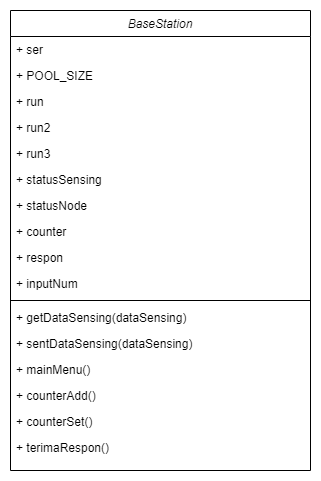

The diagram above was exported from draw.io. Its source (the exported page's mxGraphModel, read from the mxfile embedded in the PNG):
<mxGraphModel dx="868" dy="1594" grid="1" gridSize="10" guides="1" tooltips="1" connect="1" arrows="1" fold="1" page="1" pageScale="1" pageWidth="827" pageHeight="1169" math="0" shadow="0">
  <root>
    <mxCell id="WIyWlLk6GJQsqaUBKTNV-0" />
    <mxCell id="WIyWlLk6GJQsqaUBKTNV-1" parent="WIyWlLk6GJQsqaUBKTNV-0" />
    <mxCell id="pxcq1xAfG1XAKYWHE-2Z-24" value="BaseStation" style="swimlane;fontStyle=2;align=center;verticalAlign=top;childLayout=stackLayout;horizontal=1;startSize=26;horizontalStack=0;resizeParent=1;resizeLast=0;collapsible=1;marginBottom=0;rounded=0;shadow=0;strokeWidth=1;" parent="WIyWlLk6GJQsqaUBKTNV-1" vertex="1">
      <mxGeometry x="120" y="-320" width="300" height="460" as="geometry">
        <mxRectangle x="220" y="120" width="160" height="26" as="alternateBounds" />
      </mxGeometry>
    </mxCell>
    <mxCell id="pxcq1xAfG1XAKYWHE-2Z-25" value="+ ser" style="text;align=left;verticalAlign=top;spacingLeft=4;spacingRight=4;overflow=hidden;rotatable=0;points=[[0,0.5],[1,0.5]];portConstraint=eastwest;" parent="pxcq1xAfG1XAKYWHE-2Z-24" vertex="1">
      <mxGeometry y="26" width="300" height="26" as="geometry" />
    </mxCell>
    <mxCell id="pxcq1xAfG1XAKYWHE-2Z-29" value="+ POOL_SIZE" style="text;align=left;verticalAlign=top;spacingLeft=4;spacingRight=4;overflow=hidden;rotatable=0;points=[[0,0.5],[1,0.5]];portConstraint=eastwest;" parent="pxcq1xAfG1XAKYWHE-2Z-24" vertex="1">
      <mxGeometry y="52" width="300" height="26" as="geometry" />
    </mxCell>
    <mxCell id="3cMqb2CtQf6KoY6OZiqJ-0" value="+ run" style="text;align=left;verticalAlign=top;spacingLeft=4;spacingRight=4;overflow=hidden;rotatable=0;points=[[0,0.5],[1,0.5]];portConstraint=eastwest;" vertex="1" parent="pxcq1xAfG1XAKYWHE-2Z-24">
      <mxGeometry y="78" width="300" height="26" as="geometry" />
    </mxCell>
    <mxCell id="3cMqb2CtQf6KoY6OZiqJ-2" value="+ run2" style="text;align=left;verticalAlign=top;spacingLeft=4;spacingRight=4;overflow=hidden;rotatable=0;points=[[0,0.5],[1,0.5]];portConstraint=eastwest;" vertex="1" parent="pxcq1xAfG1XAKYWHE-2Z-24">
      <mxGeometry y="104" width="300" height="26" as="geometry" />
    </mxCell>
    <mxCell id="3cMqb2CtQf6KoY6OZiqJ-4" value="+ run3" style="text;align=left;verticalAlign=top;spacingLeft=4;spacingRight=4;overflow=hidden;rotatable=0;points=[[0,0.5],[1,0.5]];portConstraint=eastwest;" vertex="1" parent="pxcq1xAfG1XAKYWHE-2Z-24">
      <mxGeometry y="130" width="300" height="26" as="geometry" />
    </mxCell>
    <mxCell id="3cMqb2CtQf6KoY6OZiqJ-1" value="+ statusSensing" style="text;align=left;verticalAlign=top;spacingLeft=4;spacingRight=4;overflow=hidden;rotatable=0;points=[[0,0.5],[1,0.5]];portConstraint=eastwest;" vertex="1" parent="pxcq1xAfG1XAKYWHE-2Z-24">
      <mxGeometry y="156" width="300" height="26" as="geometry" />
    </mxCell>
    <mxCell id="3cMqb2CtQf6KoY6OZiqJ-5" value="+ statusNode&#10;" style="text;align=left;verticalAlign=top;spacingLeft=4;spacingRight=4;overflow=hidden;rotatable=0;points=[[0,0.5],[1,0.5]];portConstraint=eastwest;" vertex="1" parent="pxcq1xAfG1XAKYWHE-2Z-24">
      <mxGeometry y="182" width="300" height="26" as="geometry" />
    </mxCell>
    <mxCell id="3cMqb2CtQf6KoY6OZiqJ-8" value="+ counter&#10;" style="text;align=left;verticalAlign=top;spacingLeft=4;spacingRight=4;overflow=hidden;rotatable=0;points=[[0,0.5],[1,0.5]];portConstraint=eastwest;" vertex="1" parent="pxcq1xAfG1XAKYWHE-2Z-24">
      <mxGeometry y="208" width="300" height="26" as="geometry" />
    </mxCell>
    <mxCell id="3cMqb2CtQf6KoY6OZiqJ-7" value="+ respon&#10;" style="text;align=left;verticalAlign=top;spacingLeft=4;spacingRight=4;overflow=hidden;rotatable=0;points=[[0,0.5],[1,0.5]];portConstraint=eastwest;" vertex="1" parent="pxcq1xAfG1XAKYWHE-2Z-24">
      <mxGeometry y="234" width="300" height="26" as="geometry" />
    </mxCell>
    <mxCell id="3cMqb2CtQf6KoY6OZiqJ-6" value="+ inputNum&#10;" style="text;align=left;verticalAlign=top;spacingLeft=4;spacingRight=4;overflow=hidden;rotatable=0;points=[[0,0.5],[1,0.5]];portConstraint=eastwest;" vertex="1" parent="pxcq1xAfG1XAKYWHE-2Z-24">
      <mxGeometry y="260" width="300" height="26" as="geometry" />
    </mxCell>
    <mxCell id="pxcq1xAfG1XAKYWHE-2Z-33" value="" style="line;html=1;strokeWidth=1;align=left;verticalAlign=middle;spacingTop=-1;spacingLeft=3;spacingRight=3;rotatable=0;labelPosition=right;points=[];portConstraint=eastwest;" parent="pxcq1xAfG1XAKYWHE-2Z-24" vertex="1">
      <mxGeometry y="286" width="300" height="8" as="geometry" />
    </mxCell>
    <mxCell id="pxcq1xAfG1XAKYWHE-2Z-36" value="+ getDataSensing(dataSensing)" style="text;align=left;verticalAlign=top;spacingLeft=4;spacingRight=4;overflow=hidden;rotatable=0;points=[[0,0.5],[1,0.5]];portConstraint=eastwest;rounded=0;shadow=0;html=0;" parent="pxcq1xAfG1XAKYWHE-2Z-24" vertex="1">
      <mxGeometry y="294" width="300" height="26" as="geometry" />
    </mxCell>
    <mxCell id="sNAIcGNBtszq3HCw8Iw7-1" value="+ sentDataSensing(dataSensing)" style="text;align=left;verticalAlign=top;spacingLeft=4;spacingRight=4;overflow=hidden;rotatable=0;points=[[0,0.5],[1,0.5]];portConstraint=eastwest;rounded=0;shadow=0;html=0;" parent="pxcq1xAfG1XAKYWHE-2Z-24" vertex="1">
      <mxGeometry y="320" width="300" height="26" as="geometry" />
    </mxCell>
    <mxCell id="3cMqb2CtQf6KoY6OZiqJ-10" value="+ mainMenu()" style="text;align=left;verticalAlign=top;spacingLeft=4;spacingRight=4;overflow=hidden;rotatable=0;points=[[0,0.5],[1,0.5]];portConstraint=eastwest;rounded=0;shadow=0;html=0;" vertex="1" parent="pxcq1xAfG1XAKYWHE-2Z-24">
      <mxGeometry y="346" width="300" height="26" as="geometry" />
    </mxCell>
    <mxCell id="3cMqb2CtQf6KoY6OZiqJ-11" value="+ counterAdd()" style="text;align=left;verticalAlign=top;spacingLeft=4;spacingRight=4;overflow=hidden;rotatable=0;points=[[0,0.5],[1,0.5]];portConstraint=eastwest;rounded=0;shadow=0;html=0;" vertex="1" parent="pxcq1xAfG1XAKYWHE-2Z-24">
      <mxGeometry y="372" width="300" height="26" as="geometry" />
    </mxCell>
    <mxCell id="3cMqb2CtQf6KoY6OZiqJ-12" value="+ counterSet()" style="text;align=left;verticalAlign=top;spacingLeft=4;spacingRight=4;overflow=hidden;rotatable=0;points=[[0,0.5],[1,0.5]];portConstraint=eastwest;rounded=0;shadow=0;html=0;" vertex="1" parent="pxcq1xAfG1XAKYWHE-2Z-24">
      <mxGeometry y="398" width="300" height="26" as="geometry" />
    </mxCell>
    <mxCell id="3cMqb2CtQf6KoY6OZiqJ-13" value="+ terimaRespon()" style="text;align=left;verticalAlign=top;spacingLeft=4;spacingRight=4;overflow=hidden;rotatable=0;points=[[0,0.5],[1,0.5]];portConstraint=eastwest;rounded=0;shadow=0;html=0;" vertex="1" parent="pxcq1xAfG1XAKYWHE-2Z-24">
      <mxGeometry y="424" width="300" height="26" as="geometry" />
    </mxCell>
  </root>
</mxGraphModel>